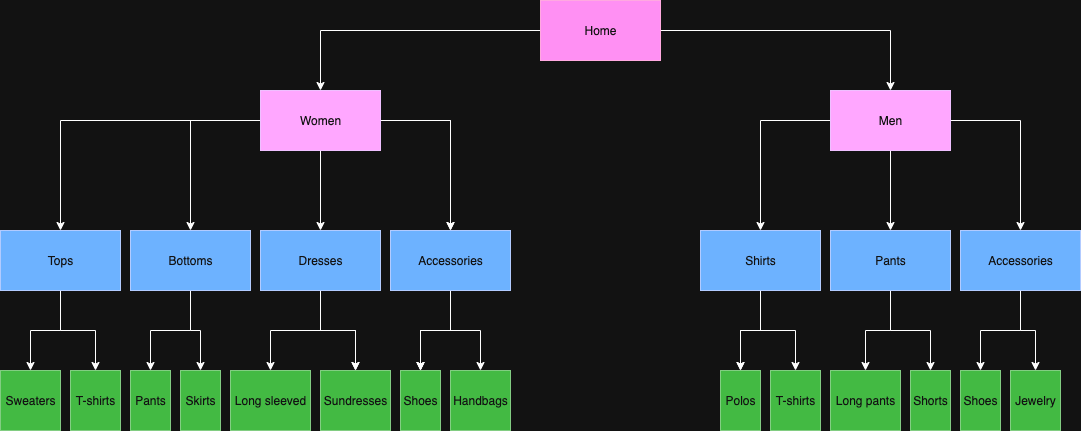

The diagram above was exported from draw.io. Its source (the exported page's mxGraphModel, read from the mxfile embedded in the PNG):
<mxGraphModel dx="1796" dy="610" grid="1" gridSize="10" guides="1" tooltips="1" connect="1" arrows="1" fold="1" page="1" pageScale="1" pageWidth="850" pageHeight="1100" math="0" shadow="0">
  <root>
    <mxCell id="0" />
    <mxCell id="1" parent="0" />
    <mxCell id="dLg992a4MQJI8KTnC4Yf-3" value="" style="edgeStyle=orthogonalEdgeStyle;rounded=0;orthogonalLoop=1;jettySize=auto;html=1;" parent="1" source="dLg992a4MQJI8KTnC4Yf-1" target="dLg992a4MQJI8KTnC4Yf-2" edge="1">
      <mxGeometry relative="1" as="geometry" />
    </mxCell>
    <mxCell id="dLg992a4MQJI8KTnC4Yf-5" value="" style="edgeStyle=orthogonalEdgeStyle;rounded=0;orthogonalLoop=1;jettySize=auto;html=1;" parent="1" source="dLg992a4MQJI8KTnC4Yf-1" target="dLg992a4MQJI8KTnC4Yf-4" edge="1">
      <mxGeometry relative="1" as="geometry" />
    </mxCell>
    <mxCell id="dLg992a4MQJI8KTnC4Yf-1" value="Home" style="rounded=0;whiteSpace=wrap;html=1;fillColor=#d80073;fontColor=#ffffff;strokeColor=#A50040;" parent="1" vertex="1">
      <mxGeometry x="380" y="140" width="120" height="60" as="geometry" />
    </mxCell>
    <mxCell id="dLg992a4MQJI8KTnC4Yf-7" value="" style="edgeStyle=orthogonalEdgeStyle;rounded=0;orthogonalLoop=1;jettySize=auto;html=1;" parent="1" source="dLg992a4MQJI8KTnC4Yf-2" target="dLg992a4MQJI8KTnC4Yf-6" edge="1">
      <mxGeometry relative="1" as="geometry" />
    </mxCell>
    <mxCell id="dLg992a4MQJI8KTnC4Yf-9" value="" style="edgeStyle=orthogonalEdgeStyle;rounded=0;orthogonalLoop=1;jettySize=auto;html=1;" parent="1" source="dLg992a4MQJI8KTnC4Yf-2" target="dLg992a4MQJI8KTnC4Yf-8" edge="1">
      <mxGeometry relative="1" as="geometry" />
    </mxCell>
    <mxCell id="dLg992a4MQJI8KTnC4Yf-11" value="" style="edgeStyle=orthogonalEdgeStyle;rounded=0;orthogonalLoop=1;jettySize=auto;html=1;" parent="1" source="dLg992a4MQJI8KTnC4Yf-2" target="dLg992a4MQJI8KTnC4Yf-10" edge="1">
      <mxGeometry relative="1" as="geometry" />
    </mxCell>
    <mxCell id="dLg992a4MQJI8KTnC4Yf-12" value="" style="edgeStyle=orthogonalEdgeStyle;rounded=0;orthogonalLoop=1;jettySize=auto;html=1;" parent="1" source="dLg992a4MQJI8KTnC4Yf-2" target="dLg992a4MQJI8KTnC4Yf-10" edge="1">
      <mxGeometry relative="1" as="geometry" />
    </mxCell>
    <mxCell id="dLg992a4MQJI8KTnC4Yf-14" value="" style="edgeStyle=orthogonalEdgeStyle;rounded=0;orthogonalLoop=1;jettySize=auto;html=1;" parent="1" source="dLg992a4MQJI8KTnC4Yf-2" target="dLg992a4MQJI8KTnC4Yf-13" edge="1">
      <mxGeometry relative="1" as="geometry" />
    </mxCell>
    <mxCell id="dLg992a4MQJI8KTnC4Yf-2" value="Women" style="rounded=0;whiteSpace=wrap;html=1;fillColor=#6a00ff;fontColor=#ffffff;strokeColor=#3700CC;" parent="1" vertex="1">
      <mxGeometry x="100" y="230" width="120" height="60" as="geometry" />
    </mxCell>
    <mxCell id="dLg992a4MQJI8KTnC4Yf-16" value="" style="edgeStyle=orthogonalEdgeStyle;rounded=0;orthogonalLoop=1;jettySize=auto;html=1;" parent="1" source="dLg992a4MQJI8KTnC4Yf-4" target="dLg992a4MQJI8KTnC4Yf-15" edge="1">
      <mxGeometry relative="1" as="geometry" />
    </mxCell>
    <mxCell id="dLg992a4MQJI8KTnC4Yf-18" value="" style="edgeStyle=orthogonalEdgeStyle;rounded=0;orthogonalLoop=1;jettySize=auto;html=1;" parent="1" source="dLg992a4MQJI8KTnC4Yf-4" target="dLg992a4MQJI8KTnC4Yf-17" edge="1">
      <mxGeometry relative="1" as="geometry" />
    </mxCell>
    <mxCell id="dLg992a4MQJI8KTnC4Yf-20" value="" style="edgeStyle=orthogonalEdgeStyle;rounded=0;orthogonalLoop=1;jettySize=auto;html=1;" parent="1" source="dLg992a4MQJI8KTnC4Yf-4" target="dLg992a4MQJI8KTnC4Yf-19" edge="1">
      <mxGeometry relative="1" as="geometry" />
    </mxCell>
    <mxCell id="dLg992a4MQJI8KTnC4Yf-4" value="Men" style="rounded=0;whiteSpace=wrap;html=1;fillColor=#6a00ff;fontColor=#ffffff;strokeColor=#3700CC;" parent="1" vertex="1">
      <mxGeometry x="670" y="230" width="120" height="60" as="geometry" />
    </mxCell>
    <mxCell id="dLg992a4MQJI8KTnC4Yf-22" value="" style="edgeStyle=orthogonalEdgeStyle;rounded=0;orthogonalLoop=1;jettySize=auto;html=1;" parent="1" source="dLg992a4MQJI8KTnC4Yf-6" target="dLg992a4MQJI8KTnC4Yf-21" edge="1">
      <mxGeometry relative="1" as="geometry" />
    </mxCell>
    <mxCell id="dLg992a4MQJI8KTnC4Yf-24" value="" style="edgeStyle=orthogonalEdgeStyle;rounded=0;orthogonalLoop=1;jettySize=auto;html=1;" parent="1" source="dLg992a4MQJI8KTnC4Yf-6" target="dLg992a4MQJI8KTnC4Yf-23" edge="1">
      <mxGeometry relative="1" as="geometry" />
    </mxCell>
    <mxCell id="dLg992a4MQJI8KTnC4Yf-6" value="Tops" style="rounded=0;whiteSpace=wrap;html=1;fillColor=#0050ef;fontColor=#ffffff;strokeColor=#001DBC;" parent="1" vertex="1">
      <mxGeometry x="-160" y="370" width="120" height="60" as="geometry" />
    </mxCell>
    <mxCell id="dLg992a4MQJI8KTnC4Yf-26" value="" style="edgeStyle=orthogonalEdgeStyle;rounded=0;orthogonalLoop=1;jettySize=auto;html=1;" parent="1" source="dLg992a4MQJI8KTnC4Yf-8" target="dLg992a4MQJI8KTnC4Yf-25" edge="1">
      <mxGeometry relative="1" as="geometry" />
    </mxCell>
    <mxCell id="dLg992a4MQJI8KTnC4Yf-28" value="" style="edgeStyle=orthogonalEdgeStyle;rounded=0;orthogonalLoop=1;jettySize=auto;html=1;" parent="1" source="dLg992a4MQJI8KTnC4Yf-8" target="dLg992a4MQJI8KTnC4Yf-27" edge="1">
      <mxGeometry relative="1" as="geometry" />
    </mxCell>
    <mxCell id="dLg992a4MQJI8KTnC4Yf-8" value="Bottoms" style="rounded=0;whiteSpace=wrap;html=1;fillColor=#0050ef;fontColor=#ffffff;strokeColor=#001DBC;" parent="1" vertex="1">
      <mxGeometry x="-30" y="370" width="120" height="60" as="geometry" />
    </mxCell>
    <mxCell id="dLg992a4MQJI8KTnC4Yf-35" value="" style="edgeStyle=orthogonalEdgeStyle;rounded=0;orthogonalLoop=1;jettySize=auto;html=1;" parent="1" source="dLg992a4MQJI8KTnC4Yf-10" target="dLg992a4MQJI8KTnC4Yf-34" edge="1">
      <mxGeometry relative="1" as="geometry" />
    </mxCell>
    <mxCell id="dLg992a4MQJI8KTnC4Yf-36" value="" style="edgeStyle=orthogonalEdgeStyle;rounded=0;orthogonalLoop=1;jettySize=auto;html=1;" parent="1" source="dLg992a4MQJI8KTnC4Yf-10" target="dLg992a4MQJI8KTnC4Yf-34" edge="1">
      <mxGeometry relative="1" as="geometry" />
    </mxCell>
    <mxCell id="dLg992a4MQJI8KTnC4Yf-37" value="" style="edgeStyle=orthogonalEdgeStyle;rounded=0;orthogonalLoop=1;jettySize=auto;html=1;" parent="1" source="dLg992a4MQJI8KTnC4Yf-10" target="dLg992a4MQJI8KTnC4Yf-34" edge="1">
      <mxGeometry relative="1" as="geometry" />
    </mxCell>
    <mxCell id="dLg992a4MQJI8KTnC4Yf-39" value="" style="edgeStyle=orthogonalEdgeStyle;rounded=0;orthogonalLoop=1;jettySize=auto;html=1;" parent="1" source="dLg992a4MQJI8KTnC4Yf-10" target="dLg992a4MQJI8KTnC4Yf-38" edge="1">
      <mxGeometry relative="1" as="geometry" />
    </mxCell>
    <mxCell id="dLg992a4MQJI8KTnC4Yf-10" value="Accessories" style="rounded=0;whiteSpace=wrap;html=1;fillColor=#0050ef;fontColor=#ffffff;strokeColor=#001DBC;" parent="1" vertex="1">
      <mxGeometry x="230" y="370" width="120" height="60" as="geometry" />
    </mxCell>
    <mxCell id="dLg992a4MQJI8KTnC4Yf-30" value="" style="edgeStyle=orthogonalEdgeStyle;rounded=0;orthogonalLoop=1;jettySize=auto;html=1;" parent="1" source="dLg992a4MQJI8KTnC4Yf-13" target="dLg992a4MQJI8KTnC4Yf-29" edge="1">
      <mxGeometry relative="1" as="geometry" />
    </mxCell>
    <mxCell id="dLg992a4MQJI8KTnC4Yf-31" value="" style="edgeStyle=orthogonalEdgeStyle;rounded=0;orthogonalLoop=1;jettySize=auto;html=1;" parent="1" source="dLg992a4MQJI8KTnC4Yf-13" target="dLg992a4MQJI8KTnC4Yf-29" edge="1">
      <mxGeometry relative="1" as="geometry" />
    </mxCell>
    <mxCell id="dLg992a4MQJI8KTnC4Yf-33" value="" style="edgeStyle=orthogonalEdgeStyle;rounded=0;orthogonalLoop=1;jettySize=auto;html=1;" parent="1" source="dLg992a4MQJI8KTnC4Yf-13" target="dLg992a4MQJI8KTnC4Yf-32" edge="1">
      <mxGeometry relative="1" as="geometry" />
    </mxCell>
    <mxCell id="dLg992a4MQJI8KTnC4Yf-13" value="Dresses" style="rounded=0;whiteSpace=wrap;html=1;fillColor=#0050ef;fontColor=#ffffff;strokeColor=#001DBC;" parent="1" vertex="1">
      <mxGeometry x="100" y="370" width="120" height="60" as="geometry" />
    </mxCell>
    <mxCell id="dLg992a4MQJI8KTnC4Yf-41" value="" style="edgeStyle=orthogonalEdgeStyle;rounded=0;orthogonalLoop=1;jettySize=auto;html=1;" parent="1" source="dLg992a4MQJI8KTnC4Yf-15" target="dLg992a4MQJI8KTnC4Yf-40" edge="1">
      <mxGeometry relative="1" as="geometry" />
    </mxCell>
    <mxCell id="dLg992a4MQJI8KTnC4Yf-42" value="" style="edgeStyle=orthogonalEdgeStyle;rounded=0;orthogonalLoop=1;jettySize=auto;html=1;" parent="1" source="dLg992a4MQJI8KTnC4Yf-15" target="dLg992a4MQJI8KTnC4Yf-40" edge="1">
      <mxGeometry relative="1" as="geometry" />
    </mxCell>
    <mxCell id="dLg992a4MQJI8KTnC4Yf-44" value="" style="edgeStyle=orthogonalEdgeStyle;rounded=0;orthogonalLoop=1;jettySize=auto;html=1;" parent="1" source="dLg992a4MQJI8KTnC4Yf-15" target="dLg992a4MQJI8KTnC4Yf-43" edge="1">
      <mxGeometry relative="1" as="geometry" />
    </mxCell>
    <mxCell id="dLg992a4MQJI8KTnC4Yf-15" value="Shirts" style="rounded=0;whiteSpace=wrap;html=1;fillColor=#0050ef;fontColor=#ffffff;strokeColor=#001DBC;" parent="1" vertex="1">
      <mxGeometry x="540" y="370" width="120" height="60" as="geometry" />
    </mxCell>
    <mxCell id="dLg992a4MQJI8KTnC4Yf-46" value="" style="edgeStyle=orthogonalEdgeStyle;rounded=0;orthogonalLoop=1;jettySize=auto;html=1;" parent="1" source="dLg992a4MQJI8KTnC4Yf-17" target="dLg992a4MQJI8KTnC4Yf-45" edge="1">
      <mxGeometry relative="1" as="geometry" />
    </mxCell>
    <mxCell id="dLg992a4MQJI8KTnC4Yf-48" value="" style="edgeStyle=orthogonalEdgeStyle;rounded=0;orthogonalLoop=1;jettySize=auto;html=1;" parent="1" source="dLg992a4MQJI8KTnC4Yf-17" target="dLg992a4MQJI8KTnC4Yf-47" edge="1">
      <mxGeometry relative="1" as="geometry" />
    </mxCell>
    <mxCell id="dLg992a4MQJI8KTnC4Yf-17" value="Pants" style="rounded=0;whiteSpace=wrap;html=1;fillColor=#0050ef;fontColor=#ffffff;strokeColor=#001DBC;" parent="1" vertex="1">
      <mxGeometry x="670" y="370" width="120" height="60" as="geometry" />
    </mxCell>
    <mxCell id="dLg992a4MQJI8KTnC4Yf-50" value="" style="edgeStyle=orthogonalEdgeStyle;rounded=0;orthogonalLoop=1;jettySize=auto;html=1;" parent="1" source="dLg992a4MQJI8KTnC4Yf-19" target="dLg992a4MQJI8KTnC4Yf-49" edge="1">
      <mxGeometry relative="1" as="geometry" />
    </mxCell>
    <mxCell id="dLg992a4MQJI8KTnC4Yf-52" value="" style="edgeStyle=orthogonalEdgeStyle;rounded=0;orthogonalLoop=1;jettySize=auto;html=1;" parent="1" source="dLg992a4MQJI8KTnC4Yf-19" target="dLg992a4MQJI8KTnC4Yf-51" edge="1">
      <mxGeometry relative="1" as="geometry" />
    </mxCell>
    <mxCell id="dLg992a4MQJI8KTnC4Yf-19" value="Accessories" style="rounded=0;whiteSpace=wrap;html=1;fillColor=#0050ef;fontColor=#ffffff;strokeColor=#001DBC;" parent="1" vertex="1">
      <mxGeometry x="800" y="370" width="120" height="60" as="geometry" />
    </mxCell>
    <mxCell id="dLg992a4MQJI8KTnC4Yf-21" value="Sweaters" style="rounded=0;whiteSpace=wrap;html=1;fillColor=#008a00;fontColor=#ffffff;strokeColor=#005700;" parent="1" vertex="1">
      <mxGeometry x="-160" y="510" width="60" height="60" as="geometry" />
    </mxCell>
    <mxCell id="dLg992a4MQJI8KTnC4Yf-23" value="T-shirts" style="rounded=0;whiteSpace=wrap;html=1;fillColor=#008a00;fontColor=#ffffff;strokeColor=#005700;" parent="1" vertex="1">
      <mxGeometry x="-90" y="510" width="50" height="60" as="geometry" />
    </mxCell>
    <mxCell id="dLg992a4MQJI8KTnC4Yf-25" value="Pants" style="rounded=0;whiteSpace=wrap;html=1;fillColor=#008a00;fontColor=#ffffff;strokeColor=#005700;" parent="1" vertex="1">
      <mxGeometry x="-30" y="510" width="40" height="60" as="geometry" />
    </mxCell>
    <mxCell id="dLg992a4MQJI8KTnC4Yf-27" value="Skirts" style="whiteSpace=wrap;html=1;rounded=0;fillColor=#008a00;fontColor=#ffffff;strokeColor=#005700;" parent="1" vertex="1">
      <mxGeometry x="20" y="510" width="40" height="60" as="geometry" />
    </mxCell>
    <mxCell id="dLg992a4MQJI8KTnC4Yf-29" value="Sundresses" style="rounded=0;whiteSpace=wrap;html=1;fillColor=#008a00;fontColor=#ffffff;strokeColor=#005700;" parent="1" vertex="1">
      <mxGeometry x="160" y="510" width="70" height="60" as="geometry" />
    </mxCell>
    <mxCell id="dLg992a4MQJI8KTnC4Yf-32" value="Long sleeved" style="rounded=0;whiteSpace=wrap;html=1;fillColor=#008a00;fontColor=#ffffff;strokeColor=#005700;" parent="1" vertex="1">
      <mxGeometry x="70" y="510" width="80" height="60" as="geometry" />
    </mxCell>
    <mxCell id="dLg992a4MQJI8KTnC4Yf-34" value="Shoes" style="rounded=0;whiteSpace=wrap;html=1;fillColor=#008a00;fontColor=#ffffff;strokeColor=#005700;" parent="1" vertex="1">
      <mxGeometry x="240" y="510" width="40" height="60" as="geometry" />
    </mxCell>
    <mxCell id="dLg992a4MQJI8KTnC4Yf-38" value="Handbags" style="rounded=0;whiteSpace=wrap;html=1;fillColor=#008a00;fontColor=#ffffff;strokeColor=#005700;" parent="1" vertex="1">
      <mxGeometry x="290" y="510" width="60" height="60" as="geometry" />
    </mxCell>
    <mxCell id="dLg992a4MQJI8KTnC4Yf-40" value="Polos" style="rounded=0;whiteSpace=wrap;html=1;fillColor=#008a00;fontColor=#ffffff;strokeColor=#005700;" parent="1" vertex="1">
      <mxGeometry x="560" y="510" width="40" height="60" as="geometry" />
    </mxCell>
    <mxCell id="dLg992a4MQJI8KTnC4Yf-43" value="T-shirts" style="rounded=0;whiteSpace=wrap;html=1;fillColor=#008a00;fontColor=#ffffff;strokeColor=#005700;" parent="1" vertex="1">
      <mxGeometry x="610" y="510" width="50" height="60" as="geometry" />
    </mxCell>
    <mxCell id="dLg992a4MQJI8KTnC4Yf-45" value="Long pants" style="rounded=0;whiteSpace=wrap;html=1;fillColor=#008a00;fontColor=#ffffff;strokeColor=#005700;" parent="1" vertex="1">
      <mxGeometry x="670" y="510" width="70" height="60" as="geometry" />
    </mxCell>
    <mxCell id="dLg992a4MQJI8KTnC4Yf-47" value="Shorts" style="rounded=0;whiteSpace=wrap;html=1;fillColor=#008a00;fontColor=#ffffff;strokeColor=#005700;" parent="1" vertex="1">
      <mxGeometry x="750" y="510" width="40" height="60" as="geometry" />
    </mxCell>
    <mxCell id="dLg992a4MQJI8KTnC4Yf-49" value="Shoes" style="rounded=0;whiteSpace=wrap;html=1;fillColor=#008a00;fontColor=#ffffff;strokeColor=#005700;" parent="1" vertex="1">
      <mxGeometry x="800" y="510" width="40" height="60" as="geometry" />
    </mxCell>
    <mxCell id="dLg992a4MQJI8KTnC4Yf-51" value="Jewelry" style="rounded=0;whiteSpace=wrap;html=1;fillColor=#008a00;fontColor=#ffffff;strokeColor=#005700;" parent="1" vertex="1">
      <mxGeometry x="850" y="510" width="50" height="60" as="geometry" />
    </mxCell>
  </root>
</mxGraphModel>